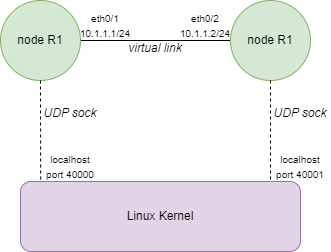

The diagram above was exported from draw.io. Its source (the exported page's mxGraphModel, read from the mxfile embedded in the PNG):
<mxGraphModel dx="600" dy="309" grid="1" gridSize="10" guides="1" tooltips="1" connect="1" arrows="1" fold="1" page="1" pageScale="1" pageWidth="1169" pageHeight="827" math="0" shadow="0">
  <root>
    <mxCell id="0" />
    <mxCell id="1" parent="0" />
    <mxCell id="c_T07s9nXqeZPP7FYiGw-1" value="Linux Kernel" style="rounded=1;whiteSpace=wrap;html=1;fillColor=#e1d5e7;strokeColor=#9673a6;" vertex="1" parent="1">
      <mxGeometry x="480" y="297" width="280" height="70" as="geometry" />
    </mxCell>
    <mxCell id="c_T07s9nXqeZPP7FYiGw-4" style="edgeStyle=orthogonalEdgeStyle;rounded=0;orthogonalLoop=1;jettySize=auto;html=1;entryX=0;entryY=0.5;entryDx=0;entryDy=0;endArrow=none;endFill=0;" edge="1" parent="1" source="c_T07s9nXqeZPP7FYiGw-2" target="c_T07s9nXqeZPP7FYiGw-3">
      <mxGeometry relative="1" as="geometry" />
    </mxCell>
    <mxCell id="c_T07s9nXqeZPP7FYiGw-2" value="node R1" style="ellipse;whiteSpace=wrap;html=1;fillColor=#d5e8d4;strokeColor=#82b366;" vertex="1" parent="1">
      <mxGeometry x="460" y="116" width="80" height="80" as="geometry" />
    </mxCell>
    <mxCell id="c_T07s9nXqeZPP7FYiGw-3" value="node R1" style="ellipse;whiteSpace=wrap;html=1;fillColor=#d5e8d4;strokeColor=#82b366;" vertex="1" parent="1">
      <mxGeometry x="690" y="116" width="80" height="80" as="geometry" />
    </mxCell>
    <mxCell id="c_T07s9nXqeZPP7FYiGw-5" value="&lt;font style=&quot;font-size: 10px;&quot;&gt;eth0/1&lt;br&gt;10.1.1.1/24&lt;/font&gt;" style="text;html=1;strokeColor=none;fillColor=none;align=center;verticalAlign=middle;whiteSpace=wrap;rounded=0;" vertex="1" parent="1">
      <mxGeometry x="540" y="126" width="50" height="30" as="geometry" />
    </mxCell>
    <mxCell id="c_T07s9nXqeZPP7FYiGw-6" value="&lt;font style=&quot;font-size: 10px;&quot;&gt;eth0/2&lt;br&gt;10.1.1.2/24&lt;/font&gt;" style="text;html=1;strokeColor=none;fillColor=none;align=center;verticalAlign=middle;whiteSpace=wrap;rounded=0;" vertex="1" parent="1">
      <mxGeometry x="640" y="126" width="50" height="30" as="geometry" />
    </mxCell>
    <mxCell id="c_T07s9nXqeZPP7FYiGw-7" value="&lt;i&gt;virtual link&lt;/i&gt;" style="text;html=1;strokeColor=none;fillColor=none;align=center;verticalAlign=middle;whiteSpace=wrap;rounded=0;" vertex="1" parent="1">
      <mxGeometry x="585" y="156" width="60" height="16" as="geometry" />
    </mxCell>
    <mxCell id="c_T07s9nXqeZPP7FYiGw-8" value="" style="endArrow=none;dashed=1;html=1;rounded=0;exitX=0.5;exitY=1;exitDx=0;exitDy=0;entryX=0.072;entryY=-0.03;entryDx=0;entryDy=0;entryPerimeter=0;startArrow=none;startFill=0;" edge="1" parent="1" source="c_T07s9nXqeZPP7FYiGw-2" target="c_T07s9nXqeZPP7FYiGw-1">
      <mxGeometry width="50" height="50" relative="1" as="geometry">
        <mxPoint x="550" y="220" as="sourcePoint" />
        <mxPoint x="500" y="240" as="targetPoint" />
      </mxGeometry>
    </mxCell>
    <mxCell id="c_T07s9nXqeZPP7FYiGw-9" value="" style="endArrow=none;dashed=1;html=1;rounded=0;exitX=0.5;exitY=1;exitDx=0;exitDy=0;entryX=0.893;entryY=-0.015;entryDx=0;entryDy=0;entryPerimeter=0;startArrow=none;startFill=0;" edge="1" parent="1" source="c_T07s9nXqeZPP7FYiGw-3" target="c_T07s9nXqeZPP7FYiGw-1">
      <mxGeometry width="50" height="50" relative="1" as="geometry">
        <mxPoint x="729.78" y="190" as="sourcePoint" />
        <mxPoint x="730" y="240" as="targetPoint" />
      </mxGeometry>
    </mxCell>
    <mxCell id="c_T07s9nXqeZPP7FYiGw-10" value="&lt;font style=&quot;font-size: 10px;&quot;&gt;localhost&lt;br&gt;port 40000&lt;/font&gt;" style="text;html=1;strokeColor=none;fillColor=none;align=center;verticalAlign=middle;whiteSpace=wrap;rounded=0;" vertex="1" parent="1">
      <mxGeometry x="500" y="267" width="60" height="30" as="geometry" />
    </mxCell>
    <mxCell id="c_T07s9nXqeZPP7FYiGw-11" value="&lt;font style=&quot;font-size: 10px;&quot;&gt;localhost&lt;br&gt;port 40001&lt;/font&gt;" style="text;html=1;strokeColor=none;fillColor=none;align=center;verticalAlign=middle;whiteSpace=wrap;rounded=0;" vertex="1" parent="1">
      <mxGeometry x="730" y="267" width="60" height="30" as="geometry" />
    </mxCell>
    <mxCell id="c_T07s9nXqeZPP7FYiGw-12" value="&lt;i&gt;UDP sock&lt;/i&gt;" style="text;html=1;strokeColor=none;fillColor=none;align=center;verticalAlign=middle;whiteSpace=wrap;rounded=0;" vertex="1" parent="1">
      <mxGeometry x="500" y="214" width="60" height="30" as="geometry" />
    </mxCell>
    <mxCell id="c_T07s9nXqeZPP7FYiGw-13" value="&lt;i&gt;UDP sock&lt;/i&gt;" style="text;html=1;strokeColor=none;fillColor=none;align=center;verticalAlign=middle;whiteSpace=wrap;rounded=0;" vertex="1" parent="1">
      <mxGeometry x="730" y="214" width="60" height="30" as="geometry" />
    </mxCell>
  </root>
</mxGraphModel>